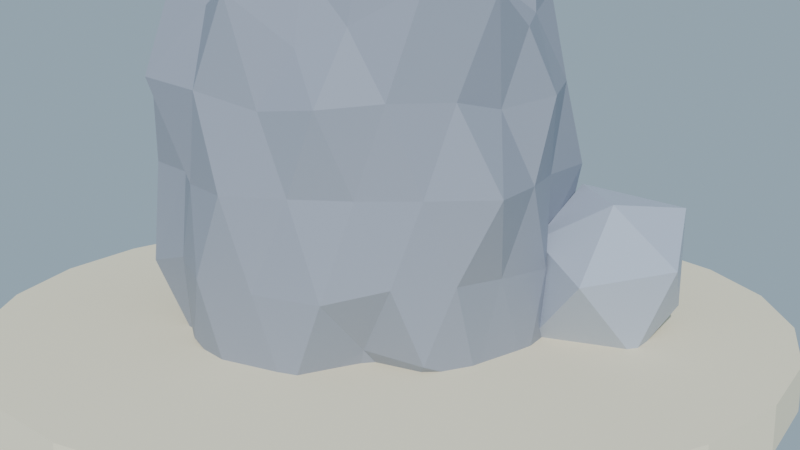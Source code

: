 # Source: roca_pedernal_lowpoly.blend  (saved by Blender 4.2.68; exported with 4.5.12 LTS)
import bpy
from mathutils import Matrix  # noqa: F401  (used for matrix-valued properties, if any)

bpy.ops.wm.read_factory_settings(use_empty=True)
scene = bpy.context.scene
scene.name = 'Scene'

# ---- collections
col_collection = bpy.data.collections.new('Collection'); scene.collection.children.link(col_collection)

# ---- materials (node trees are filled in below, after node groups)
mat_mat_pedernal = bpy.data.materials.new('MAT_Pedernal')
mat_mat_pedernal_c = bpy.data.materials.new('MAT_Pedernal_C')
mat_mat_arena_isla = bpy.data.materials.new('MAT_Arena_Isla')

# ---- material node trees
mat_mat_pedernal.use_nodes = True; mat_mat_pedernal.node_tree.nodes.clear()
_N = mat_mat_pedernal.node_tree.nodes; _L = mat_mat_pedernal.node_tree.links
n0 = _N.new('ShaderNodeBsdfPrincipled'); n0.name = 'Principled BSDF'; n0.location = (10, 300)
n0.inputs[0].default_value = (0.3, 0.33, 0.4, 1.0)
n0.inputs[2].default_value = 0.55
n0.inputs[13].default_value = 0.15
n1 = _N.new('ShaderNodeOutputMaterial'); n1.name = 'Material Output'; n1.location = (300, 300)
_L.new(n0.outputs[0], n1.inputs[0])
n1.is_active_output = True
mat_mat_pedernal_c.use_nodes = True; mat_mat_pedernal_c.node_tree.nodes.clear()
_N = mat_mat_pedernal_c.node_tree.nodes; _L = mat_mat_pedernal_c.node_tree.links
n0 = _N.new('ShaderNodeBsdfPrincipled'); n0.name = 'Principled BSDF'; n0.location = (10, 300)
n0.inputs[0].default_value = (0.45, 0.5, 0.6, 1.0)
n0.inputs[13].default_value = 0.15
n1 = _N.new('ShaderNodeOutputMaterial'); n1.name = 'Material Output'; n1.location = (300, 300)
_L.new(n0.outputs[0], n1.inputs[0])
n1.is_active_output = True
mat_mat_arena_isla.use_nodes = True; mat_mat_arena_isla.node_tree.nodes.clear()
_N = mat_mat_arena_isla.node_tree.nodes; _L = mat_mat_arena_isla.node_tree.links
n0 = _N.new('ShaderNodeBsdfPrincipled'); n0.name = 'Principled BSDF'; n0.location = (10, 300)
n0.inputs[0].default_value = (0.92, 0.84, 0.63, 1.0)
n0.inputs[2].default_value = 1.0
n0.inputs[13].default_value = 0.15
n1 = _N.new('ShaderNodeOutputMaterial'); n1.name = 'Material Output'; n1.location = (300, 300)
_L.new(n0.outputs[0], n1.inputs[0])
n1.is_active_output = True

# ---- world
world_mundo = bpy.data.worlds.new('Mundo'); scene.world = world_mundo
world_mundo.use_nodes = True; world_mundo.node_tree.nodes.clear()
_N = world_mundo.node_tree.nodes; _L = world_mundo.node_tree.links
n0 = _N.new('ShaderNodeBackground'); n0.name = 'Background'; n0.location = (10, 300)
n0.inputs[0].default_value = (0.58, 0.79, 0.95, 1.0)
n0.inputs[1].default_value = 0.55
n1 = _N.new('ShaderNodeOutputWorld'); n1.name = 'World Output'; n1.location = (300, 300)
_L.new(n0.outputs[0], n1.inputs[0])
n1.is_active_output = True

# ---- cameras
cam_camera = bpy.data.cameras.new('Camera')

# ---- lights
light_sol = bpy.data.lights.new('SOL', 'SUN')
light_sol.energy = 3.2

# ---- meshes
me_sm_roca_pedernal = bpy.data.meshes.new('SM_Roca_Pedernal')
me_sm_roca_pedernal.from_pydata([(5.478e-08, 0.0, -0.684), (0.849, -0.6169, 0.09746), (-0.3242, -0.9978, 0.09772), (-1.097, -4.999e-09, 0.06121), (-0.2797, 0.8608, 0.2078), (0.7428, 0.5396, 0.1979), (0.2763, -0.8503, 1.584), (-0.7415, -0.5387, 1.601), (-0.8604, 0.6251, 1.713), (0.2747, 0.8456, 1.58), (1.005, 7.895e-10, 1.669), (-6.609e-08, -2.034e-10, 2.462), (-0.2439, -0.7507, -0.1524), (-0.1773, -0.5457, -0.5199), (-0.09523, -0.2931, -0.9094), (0.2337, -0.1698, -0.8001), (0.4069, -0.2956, -0.3446), (0.6349, -0.4613, -0.1462), (0.5325, -0.6807, 0.1325), (0.3242, -0.9979, -0.09176), (-0.0349, -1.049, -0.03253), (0.9856, 0.3569, -0.03161), (1.037, -2.214e-08, -0.08009), (0.9694, -0.3513, -0.01635), (0.2569, 0.1867, -0.9627), (0.514, 0.3734, -0.6721), (0.6312, 0.4586, -0.1399), (-0.9233, -1.775e-09, -0.3348), (-0.5832, -7.234e-11, -0.5431), (-0.3012, -1.415e-08, -0.87), (-0.5491, -0.8126, 0.0286), (-0.7506, -0.5454, 0.02296), (-0.8891, -0.2552, 0.07836), (-0.254, 0.7817, -0.1968), (-0.1711, 0.5267, -0.4704), (-0.07648, 0.2354, -0.5659), (-1.011, 0.2916, -0.03499), (-0.8326, 0.6049, -0.07279), (-0.6161, 0.9093, -0.07632), (-0.03414, 1.016, -0.002958), (0.2973, 0.915, -0.009415), (0.6343, 0.8143, -0.01727), (0.9522, -0.1463, 1.284), (1.113, -0.3617, 0.9), (0.9426, -0.4851, 0.4792), (0.8681, 0.4472, 0.5112), (0.9677, 0.3144, 0.9), (1.072, 0.1655, 1.33), (0.1608, -0.9875, 1.298), (-6.957e-10, -1.1, 0.9), (-0.1779, -1.097, 0.4597), (0.7421, -0.736, 0.4849), (0.5844, -0.8044, 0.9), (0.4842, -0.9597, 1.327), (-0.8845, -0.4556, 1.296), (-0.9778, -0.3177, 0.9), (-0.9707, -0.1493, 0.5091), (-0.4665, -0.925, 0.4884), (-0.5735, -0.7893, 0.9), (-0.7986, -0.7927, 1.346), (-0.8655, 0.8598, 1.382), (-0.6336, 0.872, 0.9), (-0.5168, 1.023, 0.4461), (-1.199, 0.1859, 0.4204), (-0.9187, 0.2985, 0.9), (-0.8583, 0.4423, 1.285), (0.5292, 1.048, 1.364), (0.7187, 0.9892, 0.9), (0.7959, 0.79, 0.4557), (-0.1563, 0.9586, 0.5132), (-4.834e-09, 1.086, 0.9), (0.1907, 1.178, 1.372), (1.029, -0.297, 1.852), (0.8337, -0.6057, 1.874), (0.4918, -0.7297, 1.682), (0.03519, -1.061, 1.843), (-0.2821, -0.8681, 1.763), (-0.6289, -0.8072, 1.809), (-0.8094, -0.2952, 1.665), (-1.077, 2.978e-08, 1.918), (-0.9322, 0.3382, 1.781), (-0.6299, 0.8086, 1.811), (-0.2682, 0.8255, 1.72), (0.03367, 0.995, 1.785), (0.5518, 0.8164, 1.776), (0.7866, 0.5715, 1.819), (0.8878, 0.2548, 1.72), (0.09237, -0.2843, 2.657), (0.1726, -0.5311, 2.282), (0.244, -0.7509, 1.953), (0.758, -6.441e-09, 1.91), (0.6167, 1.327e-09, 2.426), (0.2471, -8.523e-10, 2.363), (-0.2076, -0.1508, 2.418), (-0.4144, -0.3011, 2.168), (-0.7067, -0.5134, 2.067), (-0.2301, 0.1672, 2.575), (-0.4795, 0.3484, 2.367), (-0.5887, 0.4277, 1.868), (0.08487, 0.2612, 2.52), (0.1727, 0.5314, 2.283), (0.2289, 0.7044, 1.886), (0.3438, 0.2498, 2.205), (0.8122, 0.3358, 2.311), (0.443, 0.522, 1.996), (-0.1449, 0.4459, 2.336), (-0.05442, 0.7152, 2.049), (-0.4139, 0.673, 2.167), (-0.4359, -6.254e-10, 2.237), (-0.7404, 0.1793, 2.122), (-0.7182, -0.1742, 2.084), (-0.1691, -0.5204, 2.57), (-0.3463, -0.5607, 1.955), (-0.05568, -0.7298, 2.073), (0.4025, -0.2924, 2.422), (0.5662, -0.664, 2.301), (0.714, -0.2942, 2.138), (0.9524, 0.4701, 1.367), (0.9451, 0.6867, 0.9009), (0.7025, 0.7213, 1.343), (-0.1318, 0.9152, 1.308), (-0.3442, 1.059, 0.9001), (-0.5563, 1.061, 1.426), (-1.128, 0.1928, 1.403), (-1.035, -3.658e-07, 0.8991), (-1.111, -0.19, 1.395), (-0.5476, -1.044, 1.418), (-0.32, -0.9848, 0.8991), (-0.1581, -1.086, 1.382), (0.7154, -0.7344, 1.351), (0.834, -0.6059, 0.899), (0.9006, -0.4439, 1.342), (0.3145, 0.968, 0.9012), (0.4767, 0.906, 0.4494), (0.1322, 0.9171, 0.4915), (-0.8741, 0.6351, 0.9003), (-0.6566, 0.675, 0.485), (-1.031, 0.5098, 0.3946), (-0.9269, -0.6734, 0.8994), (-0.822, -0.4043, 0.4961), (-0.8069, -0.8267, 0.3925), (0.3132, -0.9639, 0.9012), (0.153, -1.053, 0.4319), (0.5057, -0.9623, 0.422), (1.06, -5.249e-08, 0.9006), (0.9902, -0.1703, 0.4577), (1.035, 0.1776, 0.4381), (0.3613, 0.5856, -0.2019), (0.1704, 0.5245, -0.7831), (0.05141, 0.6806, -0.1929), (-0.545, 0.6395, -0.4486), (-0.3694, 0.2684, -0.4992), (-0.6704, 0.2757, -0.2617), (-0.6878, -0.2831, -0.2922), (-0.3474, -0.2524, -0.4179), (-0.444, -0.5231, -0.1988), (0.7169, 0.1739, -0.2824), (0.7344, -0.1779, -0.3115), (0.5534, -8.879e-07, -0.7887), (0.0682, -0.8744, -0.5084), (0.1332, -0.4098, -0.4224), (0.4068, -0.6611, -0.345)], [], [(0, 15, 14), (1, 17, 23), (0, 14, 29), (0, 29, 35), (0, 35, 24), (1, 23, 44), (2, 20, 50), (3, 32, 56), (4, 38, 62), (5, 41, 68), (1, 44, 51), (2, 50, 57), (3, 56, 63), (4, 62, 69), (5, 68, 45), (6, 74, 89), (7, 77, 95), (8, 80, 98), (9, 83, 101), (10, 86, 90), (92, 99, 11), (91, 102, 92), (90, 103, 91), (92, 102, 99), (102, 100, 99), (91, 103, 102), (103, 104, 102), (102, 104, 100), (104, 101, 100), (90, 86, 103), (86, 85, 103), (103, 85, 104), (85, 84, 104), (104, 84, 101), (84, 9, 101), (99, 96, 11), (100, 105, 99), (101, 106, 100), (99, 105, 96), (105, 97, 96), (100, 106, 105), (106, 107, 105), (105, 107, 97), (107, 98, 97), (101, 83, 106), (83, 82, 106), (106, 82, 107), (82, 81, 107), (107, 81, 98), (81, 8, 98), (96, 93, 11), (97, 108, 96), (98, 109, 97), (96, 108, 93), (108, 94, 93), (97, 109, 108), (109, 110, 108), (108, 110, 94), (110, 95, 94), (98, 80, 109), (80, 79, 109), (109, 79, 110), (79, 78, 110), (110, 78, 95), (78, 7, 95), (93, 87, 11), (94, 111, 93), (95, 112, 94), (93, 111, 87), (111, 88, 87), (94, 112, 111), (112, 113, 111), (111, 113, 88), (113, 89, 88), (95, 77, 112), (77, 76, 112), (112, 76, 113), (76, 75, 113), (113, 75, 89), (75, 6, 89), (87, 92, 11), (88, 114, 87), (89, 115, 88), (87, 114, 92), (114, 91, 92), (88, 115, 114), (115, 116, 114), (114, 116, 91), (116, 90, 91), (89, 74, 115), (74, 73, 115), (115, 73, 116), (73, 72, 116), (116, 72, 90), (72, 10, 90), (47, 86, 10), (46, 117, 47), (45, 118, 46), (47, 117, 86), (117, 85, 86), (46, 118, 117), (118, 119, 117), (117, 119, 85), (119, 84, 85), (45, 68, 118), (68, 67, 118), (118, 67, 119), (67, 66, 119), (119, 66, 84), (66, 9, 84), (71, 83, 9), (70, 120, 71), (69, 121, 70), (71, 120, 83), (120, 82, 83), (70, 121, 120), (121, 122, 120), (120, 122, 82), (122, 81, 82), (69, 62, 121), (62, 61, 121), (121, 61, 122), (61, 60, 122), (122, 60, 81), (60, 8, 81), (65, 80, 8), (64, 123, 65), (63, 124, 64), (65, 123, 80), (123, 79, 80), (64, 124, 123), (124, 125, 123), (123, 125, 79), (125, 78, 79), (63, 56, 124), (56, 55, 124), (124, 55, 125), (55, 54, 125), (125, 54, 78), (54, 7, 78), (59, 77, 7), (58, 126, 59), (57, 127, 58), (59, 126, 77), (126, 76, 77), (58, 127, 126), (127, 128, 126), (126, 128, 76), (128, 75, 76), (57, 50, 127), (50, 49, 127), (127, 49, 128), (49, 48, 128), (128, 48, 75), (48, 6, 75), (53, 74, 6), (52, 129, 53), (51, 130, 52), (53, 129, 74), (129, 73, 74), (52, 130, 129), (130, 131, 129), (129, 131, 73), (131, 72, 73), (51, 44, 130), (44, 43, 130), (130, 43, 131), (43, 42, 131), (131, 42, 72), (42, 10, 72), (66, 71, 9), (67, 132, 66), (68, 133, 67), (66, 132, 71), (132, 70, 71), (67, 133, 132), (133, 134, 132), (132, 134, 70), (134, 69, 70), (68, 41, 133), (41, 40, 133), (133, 40, 134), (40, 39, 134), (134, 39, 69), (39, 4, 69), (60, 65, 8), (61, 135, 60), (62, 136, 61), (60, 135, 65), (135, 64, 65), (61, 136, 135), (136, 137, 135), (135, 137, 64), (137, 63, 64), (62, 38, 136), (38, 37, 136), (136, 37, 137), (37, 36, 137), (137, 36, 63), (36, 3, 63), (54, 59, 7), (55, 138, 54), (56, 139, 55), (54, 138, 59), (138, 58, 59), (55, 139, 138), (139, 140, 138), (138, 140, 58), (140, 57, 58), (56, 32, 139), (32, 31, 139), (139, 31, 140), (31, 30, 140), (140, 30, 57), (30, 2, 57), (48, 53, 6), (49, 141, 48), (50, 142, 49), (48, 141, 53), (141, 52, 53), (49, 142, 141), (142, 143, 141), (141, 143, 52), (143, 51, 52), (50, 20, 142), (20, 19, 142), (142, 19, 143), (19, 18, 143), (143, 18, 51), (18, 1, 51), (42, 47, 10), (43, 144, 42), (44, 145, 43), (42, 144, 47), (144, 46, 47), (43, 145, 144), (145, 146, 144), (144, 146, 46), (146, 45, 46), (44, 23, 145), (23, 22, 145), (145, 22, 146), (22, 21, 146), (146, 21, 45), (21, 5, 45), (26, 41, 5), (25, 147, 26), (24, 148, 25), (26, 147, 41), (147, 40, 41), (25, 148, 147), (148, 149, 147), (147, 149, 40), (149, 39, 40), (24, 35, 148), (35, 34, 148), (148, 34, 149), (34, 33, 149), (149, 33, 39), (33, 4, 39), (33, 38, 4), (34, 150, 33), (35, 151, 34), (33, 150, 38), (150, 37, 38), (34, 151, 150), (151, 152, 150), (150, 152, 37), (152, 36, 37), (35, 29, 151), (29, 28, 151), (151, 28, 152), (28, 27, 152), (152, 27, 36), (27, 3, 36), (27, 32, 3), (28, 153, 27), (29, 154, 28), (27, 153, 32), (153, 31, 32), (28, 154, 153), (154, 155, 153), (153, 155, 31), (155, 30, 31), (29, 14, 154), (14, 13, 154), (154, 13, 155), (13, 12, 155), (155, 12, 30), (12, 2, 30), (21, 26, 5), (22, 156, 21), (23, 157, 22), (21, 156, 26), (156, 25, 26), (22, 157, 156), (157, 158, 156), (156, 158, 25), (158, 24, 25), (23, 17, 157), (17, 16, 157), (157, 16, 158), (16, 15, 158), (158, 15, 24), (15, 0, 24), (12, 20, 2), (13, 159, 12), (14, 160, 13), (12, 159, 20), (159, 19, 20), (13, 160, 159), (160, 161, 159), (159, 161, 19), (161, 18, 19), (14, 15, 160), (15, 16, 160), (160, 16, 161), (16, 17, 161), (161, 17, 18), (17, 1, 18)])
me_sm_roca_pedernal.materials.append(mat_mat_pedernal)
me_sm_roca_pedernal.update()
me_sm_roca_pedernal_chica = bpy.data.meshes.new('SM_Roca_Pedernal_Chica')
me_sm_roca_pedernal_chica.from_pydata([(-8.119e-08, -1.394e-09, -0.4027), (0.3073, -0.2233, -0.1899), (-0.1344, -0.4138, -0.2175), (-0.4923, 0.0, -0.2462), (-0.119, 0.3662, -0.1925), (0.3073, 0.2233, -0.1899), (0.1246, -0.3836, 0.2017), (-0.41, -0.2979, 0.2534), (-0.3129, 0.2273, 0.1934), (0.1556, 0.4789, 0.2518), (0.4881, 0.0, 0.244), (5.837e-08, 0.0, 0.43)], [], [(0, 1, 2), (1, 0, 5), (0, 2, 3), (0, 3, 4), (0, 4, 5), (1, 5, 10), (2, 1, 6), (3, 2, 7), (4, 3, 8), (5, 4, 9), (1, 10, 6), (2, 6, 7), (3, 7, 8), (4, 8, 9), (5, 9, 10), (6, 10, 11), (7, 6, 11), (8, 7, 11), (9, 8, 11), (10, 9, 11)])
me_sm_roca_pedernal_chica.materials.append(mat_mat_pedernal_c)
me_sm_roca_pedernal_chica.update()
me_cylinder = bpy.data.meshes.new('Cylinder')
me_cylinder.from_pydata([(0.0, 2.2, -0.12), (0.0, 2.2, 0.12), (0.5694, 2.125, -0.12), (0.5694, 2.125, 0.12), (1.1, 1.905, -0.12), (1.1, 1.905, 0.12), (1.556, 1.556, -0.12), (1.556, 1.556, 0.12), (1.905, 1.1, -0.12), (1.905, 1.1, 0.12), (2.125, 0.5694, -0.12), (2.125, 0.5694, 0.12), (2.2, 0.0, -0.12), (2.2, 0.0, 0.12), (2.125, -0.5694, -0.12), (2.125, -0.5694, 0.12), (1.905, -1.1, -0.12), (1.905, -1.1, 0.12), (1.556, -1.556, -0.12), (1.556, -1.556, 0.12), (1.1, -1.905, -0.12), (1.1, -1.905, 0.12), (0.5694, -2.125, -0.12), (0.5694, -2.125, 0.12), (0.0, -2.2, -0.12), (0.0, -2.2, 0.12), (-0.5694, -2.125, -0.12), (-0.5694, -2.125, 0.12), (-1.1, -1.905, -0.12), (-1.1, -1.905, 0.12), (-1.556, -1.556, -0.12), (-1.556, -1.556, 0.12), (-1.905, -1.1, -0.12), (-1.905, -1.1, 0.12), (-2.125, -0.5694, -0.12), (-2.125, -0.5694, 0.12), (-2.2, 0.0, -0.12), (-2.2, 0.0, 0.12), (-2.125, 0.5694, -0.12), (-2.125, 0.5694, 0.12), (-1.905, 1.1, -0.12), (-1.905, 1.1, 0.12), (-1.556, 1.556, -0.12), (-1.556, 1.556, 0.12), (-1.1, 1.905, -0.12), (-1.1, 1.905, 0.12), (-0.5694, 2.125, -0.12), (-0.5694, 2.125, 0.12)], [], [(0, 1, 3, 2), (2, 3, 5, 4), (4, 5, 7, 6), (6, 7, 9, 8), (8, 9, 11, 10), (10, 11, 13, 12), (12, 13, 15, 14), (14, 15, 17, 16), (16, 17, 19, 18), (18, 19, 21, 20), (20, 21, 23, 22), (22, 23, 25, 24), (24, 25, 27, 26), (26, 27, 29, 28), (28, 29, 31, 30), (30, 31, 33, 32), (32, 33, 35, 34), (34, 35, 37, 36), (36, 37, 39, 38), (38, 39, 41, 40), (40, 41, 43, 42), (42, 43, 45, 44), (3, 1, 47, 45, 43, 41, 39, 37, 35, 33, 31, 29, 27, 25, 23, 21, 19, 17, 15, 13, 11, 9, 7, 5), (44, 45, 47, 46), (46, 47, 1, 0), (0, 2, 4, 6, 8, 10, 12, 14, 16, 18, 20, 22, 24, 26, 28, 30, 32, 34, 36, 38, 40, 42, 44, 46)])
_uv = me_cylinder.uv_layers.new(name='UVMap')
_uv.uv.foreach_set('vector', [1.0, 0.5, 1.0, 1.0, 0.9583, 1.0, 0.9583, 0.5, 0.9583, 0.5, 0.9583, 1.0, 0.9167, 1.0, 0.9167, 0.5, 0.9167, 0.5, 0.9167, 1.0, 0.875, 1.0, 0.875, 0.5, 0.875, 0.5, 0.875, 1.0, 0.8333, 1.0, 0.8333, 0.5, 0.8333, 0.5, 0.8333, 1.0, 0.7917, 1.0, 0.7917, 0.5, 0.7917, 0.5, 0.7917, 1.0, 0.75, 1.0, 0.75, 0.5, 0.75, 0.5, 0.75, 1.0, 0.7083, 1.0, 0.7083, 0.5, 0.7083, 0.5, 0.7083, 1.0, 0.6667, 1.0, 0.6667, 0.5, 0.6667, 0.5, 0.6667, 1.0, 0.625, 1.0, 0.625, 0.5, 0.625, 0.5, 0.625, 1.0, 0.5833, 1.0, 0.5833, 0.5, 0.5833, 0.5, 0.5833, 1.0, 0.5417, 1.0, 0.5417, 0.5, 0.5417, 0.5, 0.5417, 1.0, 0.5, 1.0, 0.5, 0.5, 0.5, 0.5, 0.5, 1.0, 0.4583, 1.0, 0.4583, 0.5, 0.4583, 0.5, 0.4583, 1.0, 0.4167, 1.0, 0.4167, 0.5, 0.4167, 0.5, 0.4167, 1.0, 0.375, 1.0, 0.375, 0.5, 0.375, 0.5, 0.375, 1.0, 0.3333, 1.0, 0.3333, 0.5, 0.3333, 0.5, 0.3333, 1.0, 0.2917, 1.0, 0.2917, 0.5, 0.2917, 0.5, 0.2917, 1.0, 0.25, 1.0, 0.25, 0.5, 0.25, 0.5, 0.25, 1.0, 0.2083, 1.0, 0.2083, 0.5, 0.2083, 0.5, 0.2083, 1.0, 0.1667, 1.0, 0.1667, 0.5, 0.1667, 0.5, 0.1667, 1.0, 0.125, 1.0, 0.125, 0.5, 0.125, 0.5, 0.125, 1.0, 0.08333, 1.0, 0.08333, 0.5, 0.3121, 0.4818, 0.25, 0.49, 0.1879, 0.4818, 0.13, 0.4578, 0.08029, 0.4197, 0.04215, 0.37, 0.01818, 0.3121, 0.01, 0.25, 0.01818, 0.1879, 0.04215, 0.13, 0.08029, 0.08029, 0.13, 0.04215, 0.1879, 0.01818, 0.25, 0.01, 0.3121, 0.01818, 0.37, 0.04215, 0.4197, 0.08029, 0.4578, 0.13, 0.4818, 0.1879, 0.49, 0.25, 0.4818, 0.3121, 0.4578, 0.37, 0.4197, 0.4197, 0.37, 0.4578, 0.08333, 0.5, 0.08333, 1.0, 0.04167, 1.0, 0.04167, 0.5, 0.04167, 0.5, 0.04167, 1.0, -1.863e-07, 1.0, -1.863e-07, 0.5, 0.75, 0.49, 0.8121, 0.4818, 0.87, 0.4578, 0.9197, 0.4197, 0.9578, 0.37, 0.9818, 0.3121, 0.99, 0.25, 0.9818, 0.1879, 0.9578, 0.13, 0.9197, 0.08029, 0.87, 0.04215, 0.8121, 0.01818, 0.75, 0.01, 0.6879, 0.01818, 0.63, 0.04215, 0.5803, 0.08029, 0.5422, 0.13, 0.5182, 0.1879, 0.51, 0.25, 0.5182, 0.3121, 0.5422, 0.37, 0.5803, 0.4197, 0.63, 0.4578, 0.6879, 0.4818])
me_cylinder.materials.append(mat_mat_arena_isla)
me_cylinder.update()

# ---- objects
ob_sm_roca_pedernal = bpy.data.objects.new('SM_Roca_Pedernal', me_sm_roca_pedernal)
ob_sm_roca_pedernal_chica = bpy.data.objects.new('SM_Roca_Pedernal_Chica', me_sm_roca_pedernal_chica)
ob_sol = bpy.data.objects.new('SOL', light_sol)
ob_base_arena = bpy.data.objects.new('Base_Arena', me_cylinder)
ob_cam_pedernal = bpy.data.objects.new('CAM_Pedernal', cam_camera)

# ---- transforms, parenting, visibility, modifiers, constraints
ob_sm_roca_pedernal.location = (0.0, 0.0, 0.0)
ob_sm_roca_pedernal_chica.location = (1.2, 0.55, 0.36)
ob_sm_roca_pedernal_chica.rotation_euler = (0.3, -0.2, 1.1)
ob_sol.location = (0.0, 0.0, 0.0)
ob_sol.rotation_euler = (0.9599, 0.0, 0.6109)
ob_base_arena.location = (0.1, 0.05, -0.06)
ob_cam_pedernal.location = (3.8, -4.6, 2.0)
ob_cam_pedernal.rotation_euler = (1.332, 7.767e-08, 0.6603)

# ---- collection membership
scene.collection.objects.link(ob_sm_roca_pedernal)
scene.collection.objects.link(ob_sm_roca_pedernal_chica)
scene.collection.objects.link(ob_sol)
col_collection.objects.link(ob_base_arena)
col_collection.objects.link(ob_cam_pedernal)

# ---- scene / render settings (as saved in the file)
scene.camera = ob_cam_pedernal
scene.frame_start = 1; scene.frame_end = 250; scene.frame_set(1)
scene.render.engine = 'BLENDER_EEVEE_NEXT'
bpy.context.view_layer.update()

